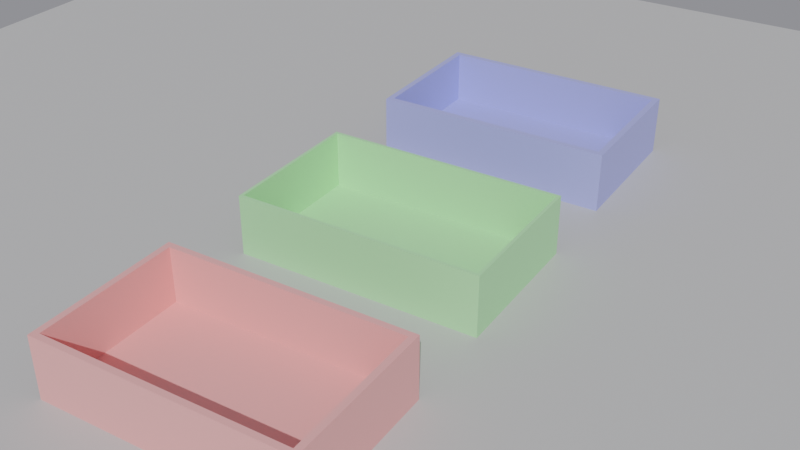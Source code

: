 # Source: L04_stack_sbagliato.blend  (saved by Blender 5.0.119; exported with 4.5.12 LTS)
import bpy
from mathutils import Matrix  # noqa: F401  (used for matrix-valued properties, if any)

bpy.ops.wm.read_factory_settings(use_empty=True)
scene = bpy.context.scene
scene.name = 'Scene'

# ---- collections
col_scena = bpy.data.collections.new('Scena'); scene.collection.children.link(col_scena)
col_modello = bpy.data.collections.new('Modello'); scene.collection.children.link(col_modello)

# ---- materials (node trees are filled in below, after node groups)
mat_mat_pavimento = bpy.data.materials.new('Mat_Pavimento')
mat_mat_vaschetta_1 = bpy.data.materials.new('Mat_Vaschetta_1')
mat_mat_vaschetta_2 = bpy.data.materials.new('Mat_Vaschetta_2')
mat_mat_vaschetta_3 = bpy.data.materials.new('Mat_Vaschetta_3')

# ---- material node trees
mat_mat_pavimento.use_nodes = True; mat_mat_pavimento.node_tree.nodes.clear()
_N = mat_mat_pavimento.node_tree.nodes; _L = mat_mat_pavimento.node_tree.links
n0 = _N.new('ShaderNodeBsdfPrincipled'); n0.name = 'Principled BSDF'; n0.location = (-200, 100)
n0.inputs[0].default_value = (0.55, 0.55, 0.55, 1.0)
n1 = _N.new('ShaderNodeOutputMaterial'); n1.name = 'Material Output'; n1.location = (200, 100)
_L.new(n0.outputs[0], n1.inputs[0])
n1.is_active_output = True
mat_mat_vaschetta_1.use_nodes = True; mat_mat_vaschetta_1.node_tree.nodes.clear()
_N = mat_mat_vaschetta_1.node_tree.nodes; _L = mat_mat_vaschetta_1.node_tree.links
n0 = _N.new('ShaderNodeBsdfPrincipled'); n0.name = 'Principled BSDF'; n0.location = (-200, 100)
n0.inputs[0].default_value = (0.9, 0.4, 0.4, 1.0)
n1 = _N.new('ShaderNodeOutputMaterial'); n1.name = 'Material Output'; n1.location = (200, 100)
_L.new(n0.outputs[0], n1.inputs[0])
n1.is_active_output = True
mat_mat_vaschetta_2.use_nodes = True; mat_mat_vaschetta_2.node_tree.nodes.clear()
_N = mat_mat_vaschetta_2.node_tree.nodes; _L = mat_mat_vaschetta_2.node_tree.links
n0 = _N.new('ShaderNodeBsdfPrincipled'); n0.name = 'Principled BSDF'; n0.location = (-200, 100)
n0.inputs[0].default_value = (0.4, 0.9, 0.4, 1.0)
n1 = _N.new('ShaderNodeOutputMaterial'); n1.name = 'Material Output'; n1.location = (200, 100)
_L.new(n0.outputs[0], n1.inputs[0])
n1.is_active_output = True
mat_mat_vaschetta_3.use_nodes = True; mat_mat_vaschetta_3.node_tree.nodes.clear()
_N = mat_mat_vaschetta_3.node_tree.nodes; _L = mat_mat_vaschetta_3.node_tree.links
n0 = _N.new('ShaderNodeBsdfPrincipled'); n0.name = 'Principled BSDF'; n0.location = (-200, 100)
n0.inputs[0].default_value = (0.4, 0.4, 0.9, 1.0)
n1 = _N.new('ShaderNodeOutputMaterial'); n1.name = 'Material Output'; n1.location = (200, 100)
_L.new(n0.outputs[0], n1.inputs[0])
n1.is_active_output = True

# ---- world
world_mondo = bpy.data.worlds.new('Mondo'); scene.world = world_mondo
world_mondo.use_nodes = True; world_mondo.node_tree.nodes.clear()
_N = world_mondo.node_tree.nodes; _L = world_mondo.node_tree.links
n0 = _N.new('ShaderNodeBackground'); n0.name = 'Background'; n0.location = (-200, 100)
n0.inputs[0].default_value = (0.3, 0.3, 0.33, 1.0)
n1 = _N.new('ShaderNodeOutputWorld'); n1.name = 'World Output'; n1.location = (200, 100)
_L.new(n0.outputs[0], n1.inputs[0])
n1.is_active_output = True

# ---- cameras
cam_camera = bpy.data.cameras.new('Camera')
cam_camera.display_size = 1000.0

# ---- lights
light_sun = bpy.data.lights.new('Sun', 'SUN')
light_sun.energy = 3.0

# ---- meshes
me_plane = bpy.data.meshes.new('Plane')
me_plane.from_pydata([(-250.0, -250.0, 0.0), (250.0, -250.0, 0.0), (-250.0, 250.0, 0.0), (250.0, 250.0, 0.0)], [], [(0, 1, 3, 2)])
_uv = me_plane.uv_layers.new(name='UVMap')
_uv.uv.foreach_set('vector', [0.0, 0.0, 1.0, 0.0, 1.0, 1.0, 0.0, 1.0])
me_plane.materials.append(mat_mat_pavimento)
me_plane.update()
me_vaschetta_1 = bpy.data.meshes.new('Vaschetta_1')
me_vaschetta_1.from_pydata([(-40.0, -25.0, 0.0), (-40.0, -25.0, 20.0), (-40.0, 25.0, 0.0), (-40.0, 25.0, 20.0), (0.0, -25.0, 0.0), (0.0, -25.0, 20.0), (0.0, 25.0, 0.0), (0.0, 25.0, 20.0)], [], [(0, 1, 3, 2), (2, 3, 7, 6), (4, 5, 1, 0), (2, 6, 4, 0)])
me_vaschetta_1.materials.append(mat_mat_vaschetta_1)
me_vaschetta_1.update()
me_vaschetta_2 = bpy.data.meshes.new('Vaschetta_2')
me_vaschetta_2.from_pydata([(-80.0, -50.0, 0.0), (-80.0, -50.0, 40.0), (-80.0, 50.0, 0.0), (-80.0, 50.0, 40.0), (0.0, -50.0, 0.0), (0.0, -50.0, 40.0), (0.0, 50.0, 0.0), (0.0, 50.0, 40.0)], [], [(0, 1, 3, 2), (2, 3, 7, 6), (4, 5, 1, 0), (2, 6, 4, 0)])
me_vaschetta_2.materials.append(mat_mat_vaschetta_2)
me_vaschetta_2.update()
me_vaschetta_3 = bpy.data.meshes.new('Vaschetta_3')
me_vaschetta_3.from_pydata([(-40.0, -25.0, 0.0), (-40.0, -25.0, 20.0), (-40.0, 25.0, 0.0), (-40.0, 25.0, 20.0), (0.0, -25.0, 0.0), (0.0, -25.0, 20.0), (0.0, 25.0, 0.0), (0.0, 25.0, 20.0)], [], [(0, 1, 3, 2), (2, 3, 7, 6), (4, 5, 1, 0), (2, 6, 4, 0)])
me_vaschetta_3.materials.append(mat_mat_vaschetta_3)
me_vaschetta_3.update()

# ---- objects
ob_sole = bpy.data.objects.new('Sole', light_sun)
ob_pavimento = bpy.data.objects.new('Pavimento', me_plane)
ob_camera = bpy.data.objects.new('Camera', cam_camera)
ob_vaschetta_1 = bpy.data.objects.new('Vaschetta_1', me_vaschetta_1)
ob_vaschetta_2 = bpy.data.objects.new('Vaschetta_2', me_vaschetta_2)
ob_vaschetta_3 = bpy.data.objects.new('Vaschetta_3', me_vaschetta_3)

# ---- transforms, parenting, visibility, modifiers, constraints
ob_sole.location = (60.0, -80.0, 150.0)
ob_sole.rotation_euler = (0.8727, 0.0, 0.5236)
ob_pavimento.location = (0.0, 0.0, 0.0)
ob_camera.location = (150.0, -240.0, 180.0)
ob_camera.rotation_euler = (1.03, 2.789e-08, 0.5586)
ob_vaschetta_1.location = (0.0, -80.0, 0.0)
_m = ob_vaschetta_1.modifiers.new('Solidify', 'SOLIDIFY')
_m.thickness = 2.0
_m.use_even_offset = True
_m = ob_vaschetta_1.modifiers.new('Mirror', 'MIRROR')
_m.merge_threshold = 0.01
ob_vaschetta_2.location = (0.0, 0.0, 0.0)
ob_vaschetta_2.scale = (0.5, 0.5, 0.5)
_m = ob_vaschetta_2.modifiers.new('Mirror', 'MIRROR')
_m.merge_threshold = 0.01
_m = ob_vaschetta_2.modifiers.new('Solidify', 'SOLIDIFY')
_m.thickness = 2.0
_m.use_even_offset = True
ob_vaschetta_3.location = (0.0, 80.0, 0.0)
_m = ob_vaschetta_3.modifiers.new('Mirror', 'MIRROR')
_m.use_mirror_merge = False
_m.merge_threshold = 0.01
_m = ob_vaschetta_3.modifiers.new('Solidify', 'SOLIDIFY')
_m.thickness = 2.0
_m.use_even_offset = True

# ---- collection membership
col_scena.objects.link(ob_sole)
col_scena.objects.link(ob_pavimento)
col_scena.objects.link(ob_camera)
col_modello.objects.link(ob_vaschetta_1)
col_modello.objects.link(ob_vaschetta_2)
col_modello.objects.link(ob_vaschetta_3)

# ---- scene / render settings (as saved in the file)
scene.camera = ob_camera
scene.frame_start = 1; scene.frame_end = 250; scene.frame_set(1)
scene.render.engine = 'BLENDER_EEVEE_NEXT'
scene.render.bake_bias = 0.0
scene.render.bake_samples = 0
scene.cycles.sampling_pattern = 'TABULATED_SOBOL'
scene.eevee.use_volume_custom_range = False
scene.unit_settings.scale_length = 0.001
bpy.context.view_layer.update()
